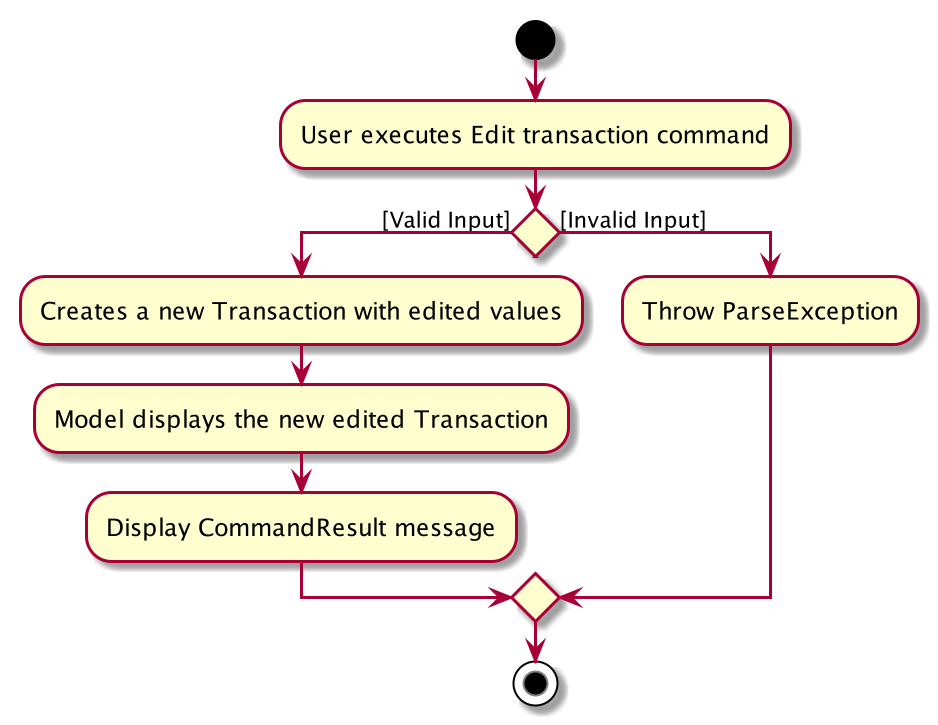

The diagram above was rendered by PlantUML. Its source (embedded in the PNG):
@startuml
start
:User executes Edit transaction command;


if () then ([Valid Input])
    :Creates a new Transaction with edited values;
    :Model displays the new edited Transaction;
    :Display CommandResult message;
else([Invalid Input])
    :Throw ParseException;
endif
stop
@enduml